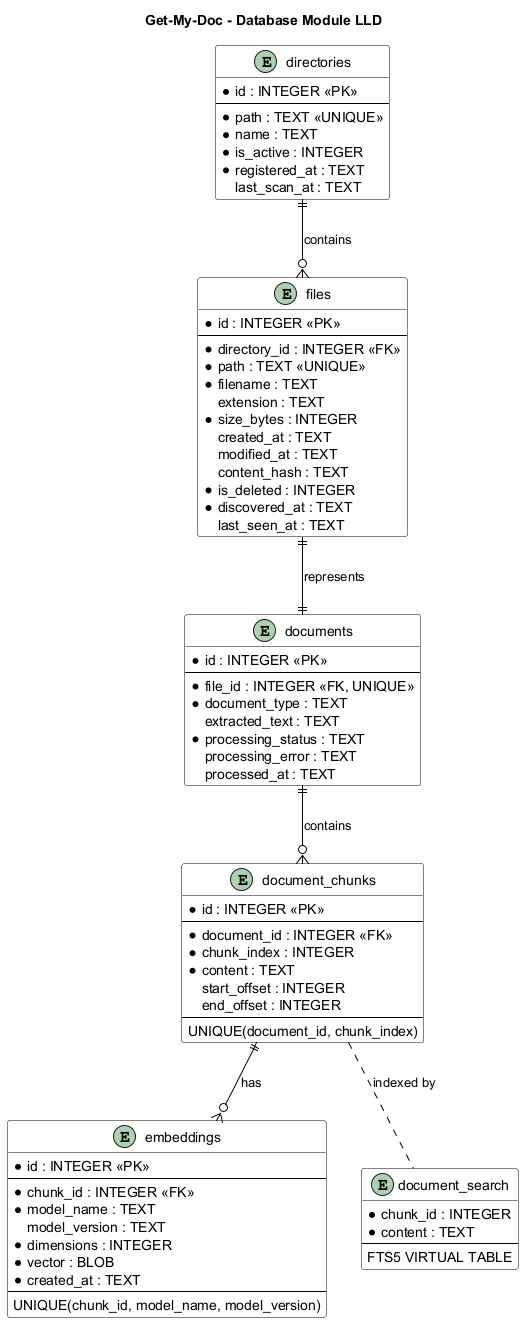

The diagram above was rendered by PlantUML. Its source (embedded in the PNG):
@startuml
title Get-My-Doc - Database Module LLD

hide methods
hide stereotypes

skinparam class {
    BackgroundColor White
    BorderColor Black
    ArrowColor Black
}

entity "directories" as directories {
    * id : INTEGER <<PK>>
    --
    * path : TEXT <<UNIQUE>>
    * name : TEXT
    * is_active : INTEGER
    * registered_at : TEXT
    last_scan_at : TEXT
}

entity "files" as files {
    * id : INTEGER <<PK>>
    --
    * directory_id : INTEGER <<FK>>
    * path : TEXT <<UNIQUE>>
    * filename : TEXT
    extension : TEXT
    * size_bytes : INTEGER
    created_at : TEXT
    modified_at : TEXT
    content_hash : TEXT
    * is_deleted : INTEGER
    * discovered_at : TEXT
    last_seen_at : TEXT
}

entity "documents" as documents {
    * id : INTEGER <<PK>>
    --
    * file_id : INTEGER <<FK, UNIQUE>>
    * document_type : TEXT
    extracted_text : TEXT
    * processing_status : TEXT
    processing_error : TEXT
    processed_at : TEXT
}

entity "document_chunks" as chunks {
    * id : INTEGER <<PK>>
    --
    * document_id : INTEGER <<FK>>
    * chunk_index : INTEGER
    * content : TEXT
    start_offset : INTEGER
    end_offset : INTEGER
    --
    UNIQUE(document_id, chunk_index)
}

entity "embeddings" as embeddings {
    * id : INTEGER <<PK>>
    --
    * chunk_id : INTEGER <<FK>>
    * model_name : TEXT
    model_version : TEXT
    * dimensions : INTEGER
    * vector : BLOB
    * created_at : TEXT
    --
    UNIQUE(chunk_id, model_name, model_version)
}

entity "document_search" as search {
    * chunk_id : INTEGER
    * content : TEXT
    --
    FTS5 VIRTUAL TABLE
}

directories ||--o{ files : contains
files ||--|| documents : represents
documents ||--o{ chunks : contains
chunks ||--o{ embeddings : has

chunks .. search : indexed by

@enduml